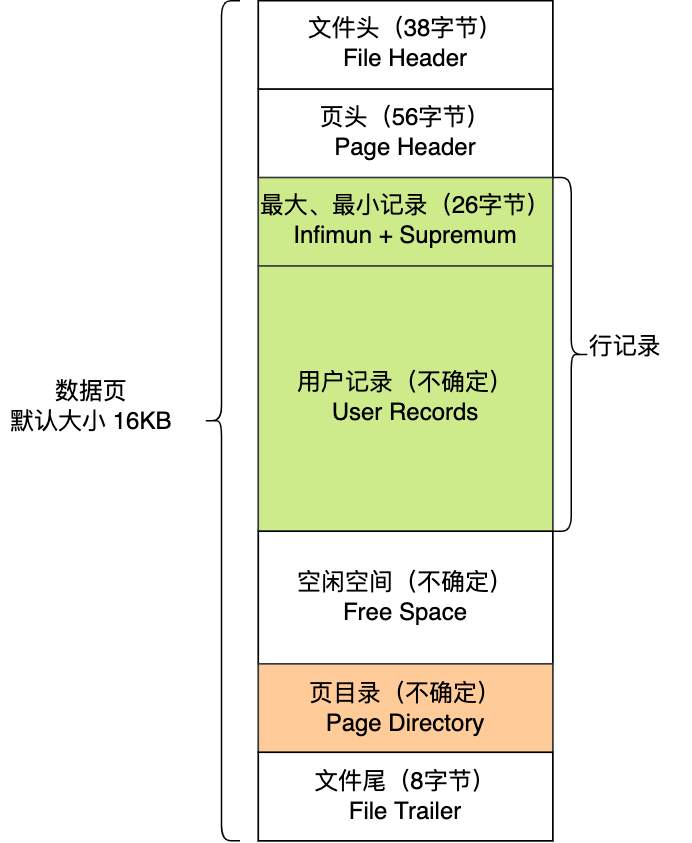

The diagram above was exported from draw.io. Its source (the exported page's mxGraphModel, read from the mxfile embedded in the PNG):
<mxGraphModel dx="1757" dy="699" grid="1" gridSize="10" guides="1" tooltips="1" connect="1" arrows="1" fold="1" page="1" pageScale="1" pageWidth="827" pageHeight="1169" math="0" shadow="0">
  <root>
    <mxCell id="0" />
    <mxCell id="1" parent="0" />
    <mxCell id="aj5sigEt409hYvLDlq4d-14" value="" style="group" vertex="1" connectable="0" parent="1">
      <mxGeometry x="-20" y="110" width="460" height="560" as="geometry" />
    </mxCell>
    <mxCell id="aj5sigEt409hYvLDlq4d-9" value="" style="group;fillColor=#ffcc99;strokeColor=#36393d;container=0;fontSize=16;" vertex="1" connectable="0" parent="aj5sigEt409hYvLDlq4d-14">
      <mxGeometry x="171.73333333333335" width="196.26666666666668" height="560" as="geometry" />
    </mxCell>
    <mxCell id="aj5sigEt409hYvLDlq4d-1" value="文件头（38字节）&lt;br style=&quot;font-size: 16px;&quot;&gt;File Header" style="rounded=0;whiteSpace=wrap;html=1;fontSize=16;" vertex="1" parent="aj5sigEt409hYvLDlq4d-14">
      <mxGeometry x="171.73333333333335" width="196.26666666666668" height="58.94736842105264" as="geometry" />
    </mxCell>
    <mxCell id="aj5sigEt409hYvLDlq4d-2" value="页头（56字节）&lt;br style=&quot;font-size: 16px;&quot;&gt;Page Header" style="rounded=0;whiteSpace=wrap;html=1;fontSize=16;" vertex="1" parent="aj5sigEt409hYvLDlq4d-14">
      <mxGeometry x="171.73333333333335" y="58.94736842105264" width="196.26666666666668" height="58.94736842105264" as="geometry" />
    </mxCell>
    <mxCell id="aj5sigEt409hYvLDlq4d-3" value="最大、最小记录（26字节）&lt;br style=&quot;font-size: 16px;&quot;&gt;Infimun + Supremum" style="rounded=0;whiteSpace=wrap;html=1;fillColor=#cdeb8b;strokeColor=#36393d;fontSize=16;" vertex="1" parent="aj5sigEt409hYvLDlq4d-14">
      <mxGeometry x="171.73333333333335" y="117.89473684210527" width="196.26666666666668" height="58.94736842105264" as="geometry" />
    </mxCell>
    <mxCell id="aj5sigEt409hYvLDlq4d-4" value="用户记录（不确定）&lt;br style=&quot;font-size: 16px;&quot;&gt;User Records" style="rounded=0;whiteSpace=wrap;html=1;fillColor=#cdeb8b;strokeColor=#36393d;fontSize=16;" vertex="1" parent="aj5sigEt409hYvLDlq4d-14">
      <mxGeometry x="171.73333333333335" y="176.8421052631579" width="196.26666666666668" height="176.8421052631579" as="geometry" />
    </mxCell>
    <mxCell id="aj5sigEt409hYvLDlq4d-5" value="空闲空间（不确定）&lt;br style=&quot;font-size: 16px;&quot;&gt;Free Space" style="rounded=0;whiteSpace=wrap;html=1;fontSize=16;" vertex="1" parent="aj5sigEt409hYvLDlq4d-14">
      <mxGeometry x="171.73333333333335" y="353.6842105263158" width="196.26666666666668" height="88.42105263157895" as="geometry" />
    </mxCell>
    <mxCell id="aj5sigEt409hYvLDlq4d-7" value="页目录（不确定）&lt;br style=&quot;font-size: 16px;&quot;&gt;Page Directory" style="rounded=0;whiteSpace=wrap;html=1;fillColor=#ffcc99;strokeColor=#36393d;fontSize=16;" vertex="1" parent="aj5sigEt409hYvLDlq4d-14">
      <mxGeometry x="171.73333333333335" y="442.10526315789474" width="196.26666666666668" height="58.94736842105264" as="geometry" />
    </mxCell>
    <mxCell id="aj5sigEt409hYvLDlq4d-8" value="&lt;span style=&quot;font-size: 16px;&quot;&gt;文件尾（8字节）&lt;br style=&quot;font-size: 16px;&quot;&gt;File Trailer&lt;/span&gt;" style="rounded=0;whiteSpace=wrap;html=1;fontSize=16;" vertex="1" parent="aj5sigEt409hYvLDlq4d-14">
      <mxGeometry x="171.73333333333335" y="501.0526315789474" width="196.26666666666668" height="58.94736842105264" as="geometry" />
    </mxCell>
    <mxCell id="aj5sigEt409hYvLDlq4d-10" value="" style="shape=curlyBracket;whiteSpace=wrap;html=1;rounded=1;fontSize=16;" vertex="1" parent="aj5sigEt409hYvLDlq4d-14">
      <mxGeometry x="134.93333333333337" width="24.533333333333335" height="560" as="geometry" />
    </mxCell>
    <mxCell id="aj5sigEt409hYvLDlq4d-11" value="数据页&lt;br style=&quot;font-size: 16px;&quot;&gt;默认大小 16KB" style="text;html=1;align=center;verticalAlign=middle;resizable=0;points=[];autosize=1;strokeColor=none;fillColor=none;fontSize=16;" vertex="1" parent="aj5sigEt409hYvLDlq4d-14">
      <mxGeometry y="250.5263157894737" width="120" height="40" as="geometry" />
    </mxCell>
    <mxCell id="aj5sigEt409hYvLDlq4d-12" value="" style="shape=curlyBracket;whiteSpace=wrap;html=1;rounded=1;flipH=1;fontSize=16;" vertex="1" parent="aj5sigEt409hYvLDlq4d-14">
      <mxGeometry x="368" y="117.89473684210527" width="24.533333333333335" height="235.78947368421055" as="geometry" />
    </mxCell>
    <mxCell id="aj5sigEt409hYvLDlq4d-13" value="行记录" style="text;html=1;align=center;verticalAlign=middle;resizable=0;points=[];autosize=1;strokeColor=none;fillColor=none;fontSize=16;" vertex="1" parent="aj5sigEt409hYvLDlq4d-14">
      <mxGeometry x="386.40000000000003" y="221.05263157894737" width="60" height="20" as="geometry" />
    </mxCell>
  </root>
</mxGraphModel>